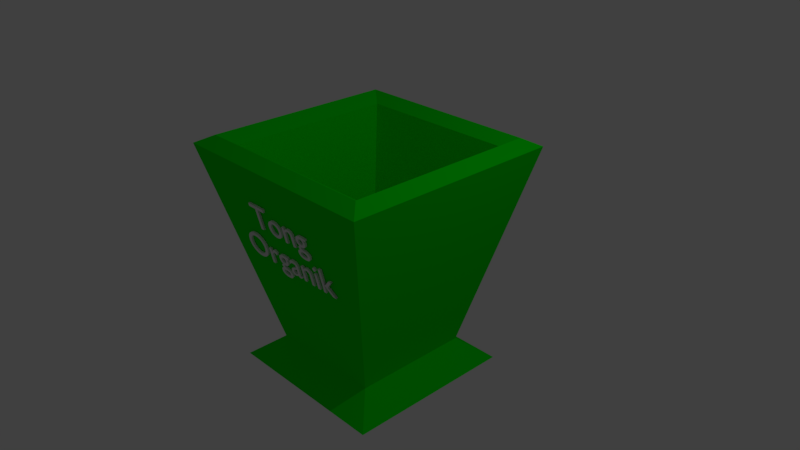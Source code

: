 # Source: sampahorganik.blend  (saved by Blender 2.79.0; exported with 4.5.12 LTS)
import bpy
from mathutils import Matrix  # noqa: F401  (used for matrix-valued properties, if any)

bpy.ops.wm.read_factory_settings(use_empty=True)
scene = bpy.context.scene
scene.name = 'Scene'

# ---- collections
col_collection_1 = bpy.data.collections.new('Collection 1'); scene.collection.children.link(col_collection_1)

# ---- materials (node trees are filled in below, after node groups)
mat_material = bpy.data.materials.new('Material')
mat_material.alpha_threshold = 0.0
mat_material.use_transparent_shadow = False
mat_material.diffuse_color = (0.0, 0.8, 0.001913, 1.0)
mat_material.roughness = 0.5
mat_material.line_color = (0.0, 0.0, 0.0, 1.0)

# ---- material node trees

# ---- world
world_world = bpy.data.worlds.new('World'); scene.world = world_world
world_world.color = (0.05088, 0.05088, 0.05088)
world_world.use_sun_shadow = False
world_world.sun_shadow_jitter_overblur = 0.0
world_world.cycles.sampling_method = 'MANUAL'

# ---- cameras
cam_camera = bpy.data.cameras.new('Camera')
cam_camera.clip_end = 100.0
cam_camera.lens = 35.0
cam_camera.sensor_width = 32.0
cam_camera.sensor_height = 18.0
cam_camera.ortho_scale = 7.314
cam_camera.dof.focus_distance = 0.0
cam_camera.dof.aperture_fstop = 128.0

# ---- lights
light_lamp = bpy.data.lights.new('Lamp', 'POINT')
light_lamp.transmission_factor = 0.0
light_lamp.cutoff_distance = 30.0
light_lamp.energy = 100.0
light_lamp.shadow_buffer_clip_start = 1.001
light_lamp.shadow_soft_size = 0.1
light_lamp.shadow_maximum_resolution = 0.006
light_lamp.use_absolute_resolution = True

# ---- meshes
me_cube = bpy.data.meshes.new('Cube')
me_cube.from_pydata([(0.5389, 0.5389, -0.8472), (0.5389, -0.5389, -0.8472), (-0.5389, -0.5389, -0.8472), (-0.5389, 0.5389, -0.8472), (1.0, 1.0, 1.0), (1.0, -1.0, 1.0), (-1.0, -1.0, 1.0), (-1.0, 1.0, 1.0), (0.8683, 0.8683, 1.071), (0.8683, -0.8683, 1.071), (-0.8683, 0.8683, 1.071), (-0.8683, -0.8683, 1.071), (0.7872, 0.7548, 0.9945), (0.7872, -0.7548, 0.9945), (-0.7224, 0.7548, 0.9945), (-0.7224, -0.7548, 0.9945), (0.4068, 0.4068, -0.4901), (0.4068, -0.4068, -0.4901), (-0.4068, 0.4068, -0.4901), (-0.4068, -0.4068, -0.4901), (0.7834, 0.7834, -1.045), (0.7834, -0.7834, -1.045), (-0.7834, 0.7834, -1.045), (-0.7834, -0.7834, -1.045)], [], [(0, 1, 21, 20), (7, 6, 11, 10), (0, 4, 5, 1), (1, 5, 6, 2), (2, 6, 7, 3), (4, 0, 3, 7), (10, 11, 15, 14), (4, 7, 10, 8), (6, 5, 9, 11), (5, 4, 8, 9), (15, 13, 17, 19), (8, 10, 14, 12), (11, 9, 13, 15), (9, 8, 12, 13), (16, 18, 19, 17), (13, 12, 16, 17), (14, 15, 19, 18), (12, 14, 18, 16), (20, 21, 23, 22), (2, 3, 22, 23), (1, 2, 23, 21), (3, 0, 20, 22)])
me_cube.materials.append(mat_material)
me_cube.use_remesh_preserve_volume = False
me_cube.use_remesh_preserve_attributes = False
me_cube.use_mirror_vertex_groups = False
me_cube.update()

# ---- curves / text
txt_text = bpy.data.curves.new('Text', 'FONT')
txt_text.dimensions = '2D'
txt_text.body = 'Tong\nOrganik'
txt_text.use_path_clamp = True
txt_text.bevel_resolution = 0
txt_text.extrude = 0.013
txt_text.align_x = 'CENTER'
txt_text.size = 0.5

# ---- objects
ob_text = bpy.data.objects.new('Text', txt_text)
ob_cube = bpy.data.objects.new('Cube', me_cube)
ob_lamp = bpy.data.objects.new('Lamp', light_lamp)
ob_camera = bpy.data.objects.new('Camera', cam_camera)

# ---- transforms, parenting, visibility, modifiers, constraints
ob_text.location = (-0.02527, -1.31, 0.6636)
ob_text.rotation_euler = (1.815, -0.0, 0.0)
ob_text.lineart.crease_threshold = 0.0
ob_cube.location = (0.0, 0.0, 0.0)
ob_cube.scale = (1.5, 1.5, 1.5)
ob_cube.lock_rotations_4d = False
ob_cube.empty_display_type = 'ARROWS'
ob_cube.lineart.crease_threshold = 0.0
ob_lamp.location = (4.076, 1.005, 5.904)
ob_lamp.rotation_euler = (0.6503, 0.05522, 1.866)
ob_lamp.lock_rotations_4d = False
ob_lamp.empty_display_type = 'ARROWS'
ob_lamp.color = (0.0, 0.0, 0.0, 0.0)
ob_lamp.lineart.crease_threshold = 0.0
ob_camera.location = (7.481, -6.508, 5.344)
ob_camera.rotation_euler = (1.109, 0.0, 0.8149)
ob_camera.lock_rotations_4d = False
ob_camera.empty_display_type = 'ARROWS'
ob_camera.color = (0.0, 0.0, 0.0, 0.0)
ob_camera.display_type = 'WIRE'
ob_camera.lineart.crease_threshold = 0.0

# ---- collection membership
col_collection_1.objects.link(ob_text)
col_collection_1.objects.link(ob_cube)
col_collection_1.objects.link(ob_lamp)
col_collection_1.objects.link(ob_camera)

# ---- scene / render settings (as saved in the file)
scene.camera = ob_camera
scene.frame_start = 1; scene.frame_end = 250; scene.frame_set(1)
scene.render.engine = 'BLENDER_EEVEE_NEXT'
scene.render.resolution_percentage = 50
scene.render.dither_intensity = 0.0
scene.cycles.use_denoising = False
scene.cycles.samples = 128
scene.cycles.sampling_pattern = 'TABULATED_SOBOL'
scene.cycles.use_adaptive_sampling = False
scene.cycles.use_light_tree = False
scene.cycles.blur_glossy = 0.0
scene.cycles.sample_clamp_indirect = 0.0
scene.view_settings.view_transform = 'Standard'
bpy.context.view_layer.update()
